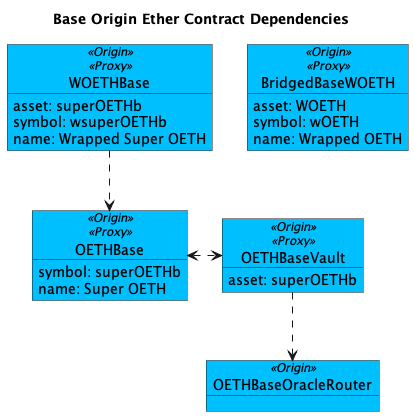

The diagram above was rendered by PlantUML. Its source (embedded in the PNG):
@startuml

!$originColor = DeepSkyBlue
' !$originColor = WhiteSmoke
!$newColor = LightGreen
!$changedColor = Orange
!$thirdPartyColor = WhiteSmoke

' legend
' blue - Origin
' ' green - new
' ' orange - changed
' white - 3rd Party
' end legend

title "Base Origin Ether Contract Dependencies"


object "BridgedBaseWOETH" as bridged <<Origin>><<Proxy>> #$originColor {
    asset: WOETH
    symbol: wOETH
    name: Wrapped OETH
}

object "WOETHBase" as woeth <<Origin>><<Proxy>> #$originColor {
    asset: superOETHb
    symbol: wsuperOETHb
    name: Wrapped Super OETH
}

object "OETHBase" as oeth <<Origin>><<Proxy>> #$originColor {
    symbol: superOETHb
    name: Super OETH
}

object "OETHBaseVault" as oethv <<Origin>><<Proxy>> #$originColor {
asset: superOETHb
}

' Oracle
object "OETHBaseOracleRouter" as oracle <<Origin>> #$originColor {
}

woeth ..> oeth
oeth <.> oethv
oethv ..> oracle


@enduml